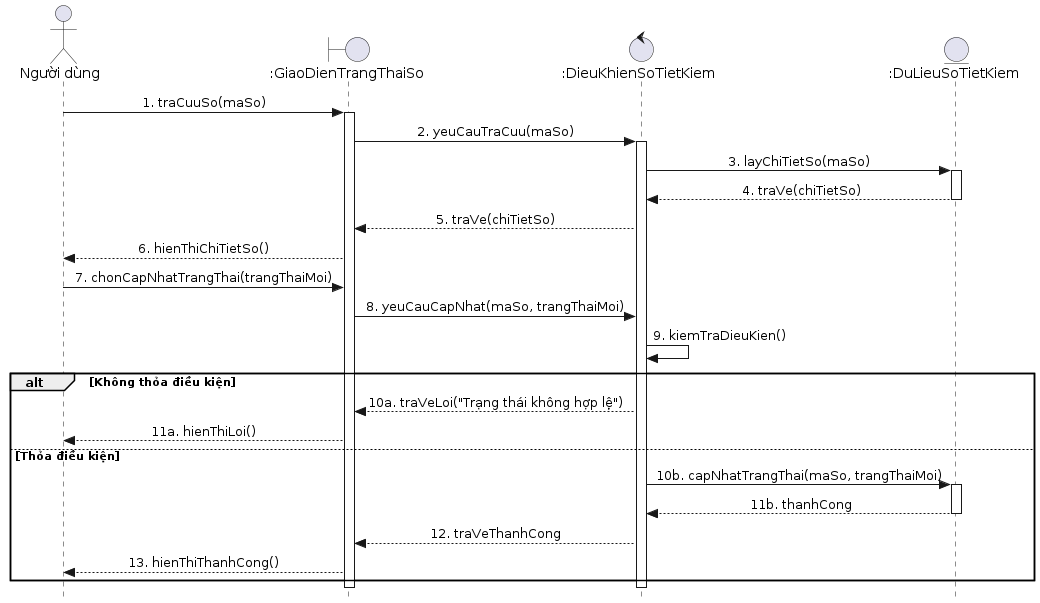

The diagram above was rendered by PlantUML. Its source (embedded in the PNG):
@startuml
skinparam style strictuml
skinparam sequenceMessageAlign center

actor "Người dùng" as NguoiDung
boundary ":GiaoDienTrangThaiSo" as GiaoDien
control ":DieuKhienSoTietKiem" as DieuKhien
entity ":DuLieuSoTietKiem" as CSDL_SoTietKiem

NguoiDung -> GiaoDien : 1. traCuuSo(maSo)
activate GiaoDien
GiaoDien -> DieuKhien : 2. yeuCauTraCuu(maSo)
activate DieuKhien

DieuKhien -> CSDL_SoTietKiem : 3. layChiTietSo(maSo)
activate CSDL_SoTietKiem
CSDL_SoTietKiem --> DieuKhien : 4. traVe(chiTietSo)
deactivate CSDL_SoTietKiem

DieuKhien --> GiaoDien : 5. traVe(chiTietSo)
GiaoDien --> NguoiDung : 6. hienThiChiTietSo()

NguoiDung -> GiaoDien : 7. chonCapNhatTrangThai(trangThaiMoi)
GiaoDien -> DieuKhien : 8. yeuCauCapNhat(maSo, trangThaiMoi)

DieuKhien -> DieuKhien : 9. kiemTraDieuKien()

alt Không thỏa điều kiện
    DieuKhien --> GiaoDien : 10a. traVeLoi("Trạng thái không hợp lệ")
    GiaoDien --> NguoiDung : 11a. hienThiLoi()
else Thỏa điều kiện
    DieuKhien -> CSDL_SoTietKiem : 10b. capNhatTrangThai(maSo, trangThaiMoi)
    activate CSDL_SoTietKiem
    CSDL_SoTietKiem --> DieuKhien : 11b. thanhCong
    deactivate CSDL_SoTietKiem
    
    DieuKhien --> GiaoDien : 12. traVeThanhCong
    GiaoDien --> NguoiDung : 13. hienThiThanhCong()
end
deactivate DieuKhien
deactivate GiaoDien
@enduml